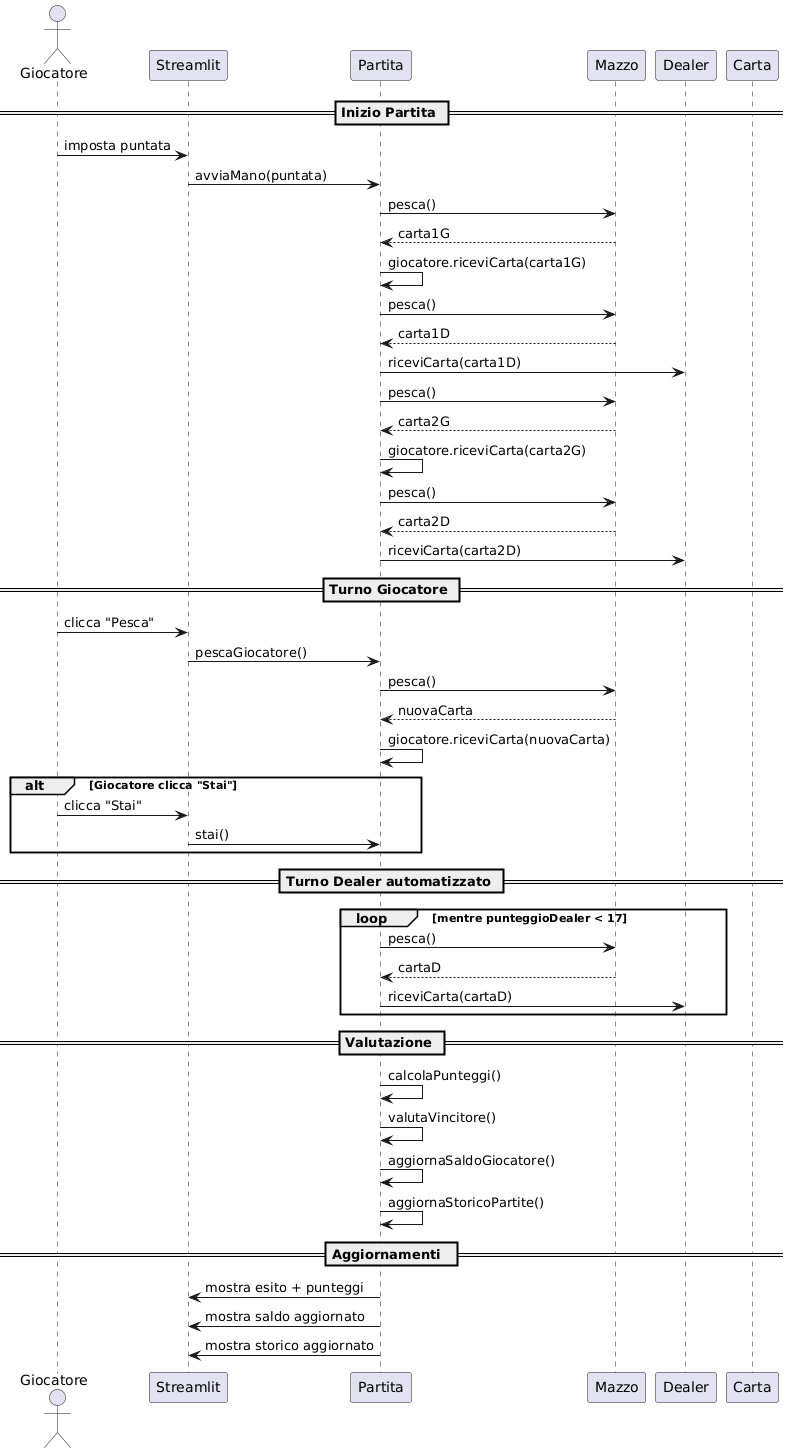

The diagram above was rendered by PlantUML. Its source (embedded in the PNG):
@startuml
actor Giocatore
participant "Streamlit" as UI
participant "Partita" as P
participant "Mazzo" as M
participant "Dealer" as D
participant "Carta" as C

== Inizio Partita ==
Giocatore -> UI : imposta puntata
UI -> P : avviaMano(puntata)

P -> M : pesca()
M --> P : carta1G
P -> P : giocatore.riceviCarta(carta1G)

P -> M : pesca()
M --> P : carta1D
P -> D : riceviCarta(carta1D)

P -> M : pesca()
M --> P : carta2G
P -> P : giocatore.riceviCarta(carta2G)

P -> M : pesca()
M --> P : carta2D
P -> D : riceviCarta(carta2D)

== Turno Giocatore ==
Giocatore -> UI : clicca "Pesca"
UI -> P : pescaGiocatore()
P -> M : pesca()
M --> P : nuovaCarta
P -> P : giocatore.riceviCarta(nuovaCarta)

alt Giocatore clicca "Stai"
Giocatore -> UI : clicca "Stai"
UI -> P : stai()
end

== Turno Dealer automatizzato ==
loop mentre punteggioDealer < 17
    P -> M : pesca()
    M --> P : cartaD
    P -> D : riceviCarta(cartaD)
end

== Valutazione ==
P -> P : calcolaPunteggi()
P -> P : valutaVincitore()
P -> P : aggiornaSaldoGiocatore()
P -> P : aggiornaStoricoPartite()

== Aggiornamenti  ==
UI <- P : mostra esito + punteggi
UI <- P : mostra saldo aggiornato
UI <- P : mostra storico aggiornato
@enduml